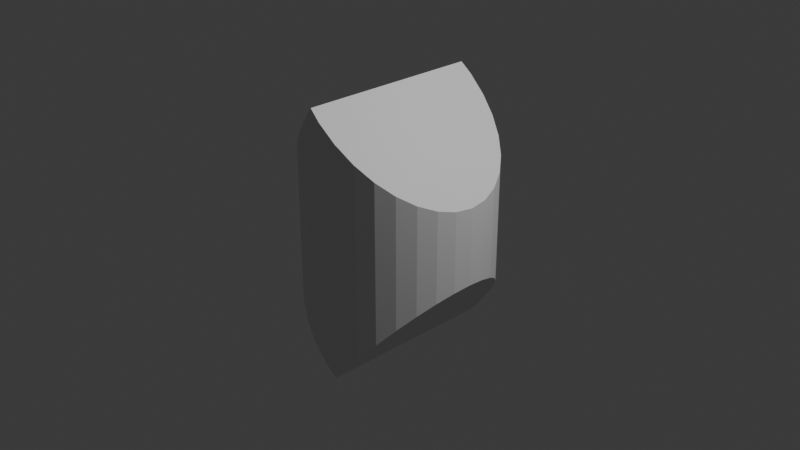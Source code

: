 # Source: Ej3.blend  (saved by Blender 4.1.24; exported with 4.5.12 LTS)
import bpy
from mathutils import Matrix  # noqa: F401  (used for matrix-valued properties, if any)

bpy.ops.wm.read_factory_settings(use_empty=True)
scene = bpy.context.scene
scene.name = 'Scene'

# ---- collections
col_collection = bpy.data.collections.new('Collection'); scene.collection.children.link(col_collection)

# ---- materials (node trees are filled in below, after node groups)
mat_material = bpy.data.materials.new('Material')
mat_material.alpha_threshold = 0.0
mat_material.use_transparent_shadow = False
mat_material.roughness = 0.5
mat_material.line_color = (0.0, 0.0, 0.0, 1.0)

# ---- material node trees
mat_material.use_nodes = True; mat_material.node_tree.nodes.clear()
_N = mat_material.node_tree.nodes; _L = mat_material.node_tree.links
n0 = _N.new('ShaderNodeOutputMaterial'); n0.name = 'Material Output'; n0.location = (300, 300)
n1 = _N.new('ShaderNodeBsdfPrincipled'); n1.name = 'Principled BSDF'; n1.location = (10, 300)
n1.inputs[3].default_value = 1.45
_L.new(n1.outputs[0], n0.inputs[0])
n0.is_active_output = True

# ---- world
world_world = bpy.data.worlds.new('World'); scene.world = world_world
world_world.use_nodes = True; world_world.node_tree.nodes.clear()
_N = world_world.node_tree.nodes; _L = world_world.node_tree.links
n0 = _N.new('ShaderNodeOutputWorld'); n0.name = 'World Output'; n0.location = (300, 300)
n1 = _N.new('ShaderNodeBackground'); n1.name = 'Background'; n1.location = (10, 300)
n1.inputs[0].default_value = (0.05088, 0.05088, 0.05088, 1.0)
_L.new(n1.outputs[0], n0.inputs[0])
n0.is_active_output = True
world_world.color = (0.05088, 0.05088, 0.05088)
world_world.use_sun_shadow = False
world_world.sun_shadow_jitter_overblur = 0.0

# ---- cameras
cam_camera = bpy.data.cameras.new('Camera')
cam_camera.clip_end = 100.0
cam_camera.ortho_scale = 7.314

# ---- lights
light_light = bpy.data.lights.new('Light', 'POINT')
light_light.transmission_factor = 0.0
light_light.energy = 1000.0
light_light.shadow_soft_size = 0.1
light_light.shadow_maximum_resolution = 0.006
light_light.use_absolute_resolution = True

# ---- meshes
me_cube = bpy.data.meshes.new('Cube')
me_cube.from_pydata([(-0.364, 0.0, 1.0), (-0.3341, -0.1951, 1.0), (-0.3341, 0.1951, 1.0), (-0.2455, 0.3827, 1.0), (-0.1018, 0.5556, 1.0), (0.09169, 0.7071, 1.0), (0.5964, 0.9239, 1.0), (0.8882, 0.9808, 1.0), (0.3274, 0.8315, 1.0), (-0.2455, -0.3827, 1.0), (0.09169, -0.7071, 1.0), (0.3274, -0.8315, 1.0), (-0.1018, -0.5556, 1.0), (1.0, -0.9879, 1.0), (1.0, 0.9879, 1.0), (0.8882, -0.9808, 1.0), (0.5964, -0.9239, 1.0), (1.0, -1.0, 0.8391), (-1.0, -1.0, -0.8391), (-1.0, -0.9808, -0.5844), (-1.0, -0.9239, -0.3395), (-1.0, -0.8315, -0.1139), (-1.0, -0.7071, 0.08396), (-1.0, -0.5556, 0.2463), (-1.0, -0.3827, 0.3669), (-1.0, 0.0, 0.4663), (-1.0, 0.1951, 0.4412), (-1.0, -0.1951, 0.4412), (-1.0, -0.9879, -1.0), (-1.0, 0.7071, 0.08396), (-1.0, 0.5556, 0.2463), (-1.0, 0.3827, 0.3669), (-1.0, 0.9239, -0.3395), (-1.0, 0.9879, -1.0), (-1.0, 1.0, -0.8391), (-1.0, 0.9808, -0.5844), (-1.0, 0.8315, -0.1139), (-0.8882, 0.9808, -1.0), (-0.3274, 0.8315, -1.0), (-0.09169, 0.7071, -1.0), (-0.5964, 0.9239, -1.0), (0.2455, 0.3827, -1.0), (0.364, 0.0, -1.0), (0.3341, 0.1951, -1.0), (0.3341, -0.1951, -1.0), (0.1018, 0.5556, -1.0), (-0.8882, -0.9808, -1.0), (-0.5964, -0.9239, -1.0), (-0.09169, -0.7071, -1.0), (-0.3274, -0.8315, -1.0), (0.2455, -0.3827, -1.0), (0.1018, -0.5556, -1.0), (1.0, 0.7071, -0.08396), (1.0, 0.5556, -0.2463), (1.0, 0.3827, -0.3669), (1.0, 0.9239, 0.3395), (1.0, 1.0, 0.8391), (1.0, 0.8315, 0.1139), (1.0, 0.9808, 0.5844), (1.0, -0.9808, 0.5844), (1.0, -0.9239, 0.3395), (1.0, -0.8315, 0.1139), (1.0, -0.7071, -0.08396), (1.0, -0.5556, -0.2463), (1.0, -0.3827, -0.3669), (1.0, 0.0, -0.4663), (1.0, 0.1951, -0.4412), (1.0, -0.1951, -0.4412)], [], [(7, 6, 8, 5, 4, 3, 2, 0, 1, 9, 12, 10, 11, 16, 15, 13, 14), (30, 29, 36, 32, 35, 34, 33, 28, 18, 19, 20, 21, 22, 23, 24, 27, 25, 26, 31), (40, 38, 39, 45, 41, 43, 42, 44, 50, 51, 48, 49, 47, 46, 28, 33, 37), (54, 53, 52, 57, 55, 58, 56, 14, 13, 17, 59, 60, 61, 62, 63, 64, 67, 65, 66), (34, 56, 58, 37, 33), (40, 37, 58, 55), (38, 40, 55, 57), (39, 38, 57, 52), (45, 39, 52, 53), (41, 45, 53, 54), (43, 41, 54, 66), (42, 43, 66, 65), (67, 44, 42, 65), (44, 67, 64, 50), (63, 51, 50, 64), (51, 63, 62, 48), (48, 62, 61, 49), (49, 61, 60, 47), (47, 60, 59, 46), (17, 18, 28, 46, 59), (13, 15, 19, 18, 17), (15, 16, 20, 19), (16, 11, 21, 20), (11, 10, 22, 21), (10, 12, 23, 22), (12, 9, 24, 23), (9, 1, 27, 24), (1, 0, 25, 27), (25, 0, 2, 26), (26, 2, 3, 31), (31, 3, 4, 30), (30, 4, 5, 29), (29, 5, 8, 36), (36, 8, 6, 32), (32, 6, 7, 35), (35, 7, 14, 56, 34)])
_uv = me_cube.uv_layers.new(name='UVMap')
_uv.uv.foreach_set('vector', [0.639, 0.5024, 0.6754, 0.5095, 0.7091, 0.5211, 0.7385, 0.5366, 0.7627, 0.5556, 0.7807, 0.5772, 0.7918, 0.6006, 0.7955, 0.625, 0.7918, 0.6494, 0.7807, 0.6728, 0.7627, 0.6944, 0.7385, 0.7134, 0.7091, 0.7289, 0.6754, 0.7405, 0.639, 0.7476, 0.625, 0.7485, 0.625, 0.5015, 0.5308, 0.1944, 0.5105, 0.2134, 0.4858, 0.2289, 0.4576, 0.2405, 0.4269, 0.2476, 0.3951, 0.25, 0.375, 0.2485, 0.375, 0.001517, 0.3951, 0.0, 0.4269, 0.002402, 0.4576, 0.009515, 0.4858, 0.02107, 0.5105, 0.03661, 0.5308, 0.05555, 0.5459, 0.07716, 0.5552, 0.1006, 0.5583, 0.125, 0.5552, 0.1494, 0.5459, 0.1728, 0.1754, 0.5095, 0.2091, 0.5211, 0.2385, 0.5366, 0.2627, 0.5556, 0.2807, 0.5772, 0.2918, 0.6006, 0.2955, 0.625, 0.2918, 0.6494, 0.2807, 0.6728, 0.2627, 0.6944, 0.2385, 0.7134, 0.2091, 0.7289, 0.1754, 0.7405, 0.139, 0.7476, 0.125, 0.7485, 0.125, 0.5015, 0.139, 0.5024, 0.4541, 0.5772, 0.4692, 0.5556, 0.4895, 0.5366, 0.5142, 0.5211, 0.5424, 0.5095, 0.5731, 0.5024, 0.6049, 0.5, 0.625, 0.5015, 0.625, 0.7485, 0.6049, 0.75, 0.5731, 0.7476, 0.5424, 0.7405, 0.5142, 0.7289, 0.4895, 0.7134, 0.4692, 0.6944, 0.4541, 0.6728, 0.4448, 0.6494, 0.4417, 0.625, 0.4448, 0.6006, 1.0, 0.5868, 1.0, 0.9132, 0.9688, 0.8927, 0.9688, 0.5846, 0.9803, 0.5739, 0.9375, 0.6125, 0.9688, 0.5846, 0.9688, 0.8927, 0.9375, 0.873, 0.9062, 0.6383, 0.9375, 0.6125, 0.9375, 0.873, 0.9062, 0.8549, 0.875, 0.6609, 0.9062, 0.6383, 0.9062, 0.8549, 0.875, 0.839, 0.8438, 0.6794, 0.875, 0.6609, 0.875, 0.839, 0.8438, 0.826, 0.8125, 0.6932, 0.8438, 0.6794, 0.8438, 0.826, 0.8125, 0.8163, 0.7812, 0.7016, 0.8125, 0.6932, 0.8125, 0.8163, 0.7812, 0.8103, 0.75, 0.7045, 0.7812, 0.7016, 0.7812, 0.8103, 0.75, 0.8083, 0.7188, 0.8103, 0.7188, 0.7016, 0.75, 0.7045, 0.75, 0.8083, 0.7188, 0.7016, 0.7188, 0.8103, 0.6875, 0.8163, 0.6875, 0.6932, 0.6562, 0.826, 0.6562, 0.6794, 0.6875, 0.6932, 0.6875, 0.8163, 0.6562, 0.6794, 0.6562, 0.826, 0.625, 0.839, 0.625, 0.6609, 0.625, 0.6609, 0.625, 0.839, 0.5938, 0.8549, 0.5938, 0.6383, 0.5938, 0.6383, 0.5938, 0.8549, 0.5625, 0.873, 0.5625, 0.6125, 0.5625, 0.6125, 0.5625, 0.873, 0.5312, 0.8927, 0.5312, 0.5846, 0.5, 0.9132, 0.5, 0.5868, 0.5197, 0.5739, 0.5312, 0.5846, 0.5312, 0.8927, 0.4803, 0.9261, 0.4688, 0.9154, 0.4688, 0.6073, 0.5, 0.5868, 0.5, 0.9132, 0.4688, 0.9154, 0.4375, 0.8875, 0.4375, 0.627, 0.4688, 0.6073, 0.4375, 0.8875, 0.4062, 0.8617, 0.4062, 0.6451, 0.4375, 0.627, 0.4062, 0.8617, 0.375, 0.8391, 0.375, 0.661, 0.4062, 0.6451, 0.375, 0.8391, 0.3438, 0.8206, 0.3438, 0.674, 0.375, 0.661, 0.3438, 0.8206, 0.3125, 0.8068, 0.3125, 0.6837, 0.3438, 0.674, 0.3125, 0.8068, 0.2812, 0.7984, 0.2812, 0.6897, 0.3125, 0.6837, 0.2812, 0.7984, 0.25, 0.7955, 0.25, 0.6917, 0.2812, 0.6897, 0.25, 0.6917, 0.25, 0.7955, 0.2188, 0.7984, 0.2188, 0.6897, 0.2188, 0.6897, 0.2188, 0.7984, 0.1875, 0.8068, 0.1875, 0.6837, 0.1875, 0.6837, 0.1875, 0.8068, 0.1562, 0.8206, 0.1562, 0.674, 0.1562, 0.674, 0.1562, 0.8206, 0.125, 0.8391, 0.125, 0.661, 0.125, 0.661, 0.125, 0.8391, 0.09375, 0.8617, 0.09375, 0.6451, 0.09375, 0.6451, 0.09375, 0.8617, 0.0625, 0.8875, 0.0625, 0.627, 0.0625, 0.627, 0.0625, 0.8875, 0.03125, 0.9154, 0.03125, 0.6073, 0.03125, 0.6073, 0.03125, 0.9154, 0.01974, 0.9261, 0.0, 0.9132, 0.0, 0.5868])
me_cube.materials.append(mat_material)
me_cube.use_mirror_vertex_groups = False
me_cube.update()

# ---- objects
ob_cube = bpy.data.objects.new('Cube', me_cube)
ob_light = bpy.data.objects.new('Light', light_light)
ob_camera = bpy.data.objects.new('Camera', cam_camera)

# ---- transforms, parenting, visibility, modifiers, constraints
ob_cube.location = (0.0, 0.0, 0.0)
ob_cube.rotation_euler = (0.0, -0.8727, 0.0)
ob_cube.lock_rotations_4d = False
ob_cube.empty_display_type = 'ARROWS'
ob_cube.lineart.crease_threshold = 0.0
ob_light.location = (4.076, 1.005, 5.904)
ob_light.rotation_euler = (0.6503, 0.05522, 1.866)
ob_light.lock_rotations_4d = False
ob_light.empty_display_type = 'ARROWS'
ob_light.color = (0.0, 0.0, 0.0, 0.0)
ob_light.lineart.crease_threshold = 0.0
ob_camera.location = (7.359, -6.926, 4.958)
ob_camera.rotation_euler = (1.109, 0.0, 0.8149)
ob_camera.lock_rotations_4d = False
ob_camera.empty_display_type = 'ARROWS'
ob_camera.color = (0.0, 0.0, 0.0, 0.0)
ob_camera.display_type = 'WIRE'
ob_camera.lineart.crease_threshold = 0.0

# ---- collection membership
col_collection.objects.link(ob_cube)
col_collection.objects.link(ob_light)
col_collection.objects.link(ob_camera)

# ---- scene / render settings (as saved in the file)
scene.camera = ob_camera
scene.frame_start = 1; scene.frame_end = 250; scene.frame_set(1)
scene.render.engine = 'BLENDER_EEVEE_NEXT'
scene.cycles.sampling_pattern = 'TABULATED_SOBOL'
scene.eevee.ray_tracing_options.trace_max_roughness = 0.0
bpy.context.view_layer.update()
